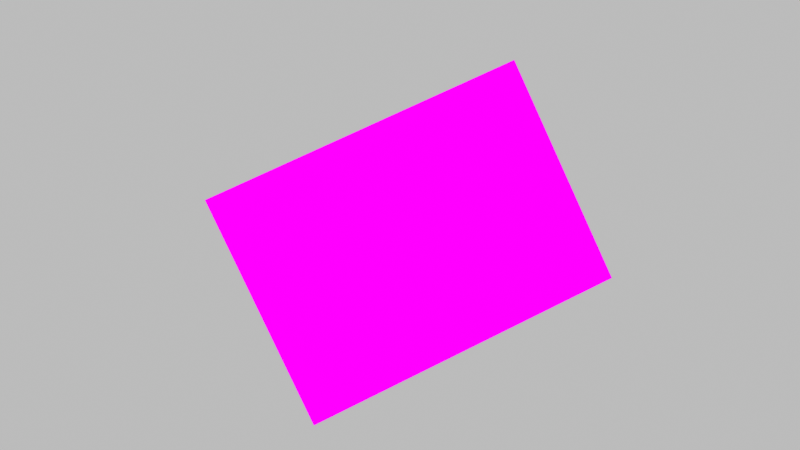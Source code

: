 # Source: scene.blend  (saved by Blender 5.2.45; exported with 4.5.12 LTS)
import bpy
from mathutils import Matrix  # noqa: F401  (used for matrix-valued properties, if any)

bpy.ops.wm.read_factory_settings(use_empty=True)
scene = bpy.context.scene
scene.name = 'Scene'

# ---- collections
col_collection = bpy.data.collections.new('Collection'); scene.collection.children.link(col_collection)

# ---- images (referenced by path relative to the original .blend; pixels are not part of the script)
import os
ASSET_DIR = os.environ.get("B2B_ASSET_DIR", "")  # directory of the original .blend (textures are referenced by path, not embedded)
HERE = os.path.dirname(os.path.abspath(__file__))  # packed textures are extracted next to this script under _unpacked/

def load_image(name, relpath, width, height, colorspace="sRGB"):
    """Load a texture the original file referenced (path relative to the .blend, or extracted next to this script)."""
    p = next((c for c in (os.path.join(HERE, relpath), os.path.join(ASSET_DIR, relpath)) if relpath and os.path.exists(c)), "")
    if p:
        img = bpy.data.images.load(p, check_existing=True)
        img.name = name
    else:  # same state as the original file: an image datablock whose file is absent (Cycles renders it pink)
        img = bpy.data.images.new(name, width, height)
        img.source = "FILE"
        img.filepath = "//" + (relpath or name)
    img.colorspace_settings.name = colorspace
    return img
img_checkerboard_texture_png = load_image('checkerboard_texture.png', 'checkerboard_texture.png', 1024, 1024, 'sRGB')

# ---- materials (node trees are filled in below, after node groups)
mat_targetmaterial = bpy.data.materials.new('TargetMaterial')

# ---- material node trees
mat_targetmaterial.use_nodes = True; mat_targetmaterial.node_tree.nodes.clear()
_N = mat_targetmaterial.node_tree.nodes; _L = mat_targetmaterial.node_tree.links
n0 = _N.new('ShaderNodeTexImage'); n0.name = 'Image Texture'; n0.location = (0, 0)
n0.image = img_checkerboard_texture_png
n1 = _N.new('ShaderNodeEmission'); n1.name = 'Emission'; n1.location = (0, 0)
n2 = _N.new('ShaderNodeOutputMaterial'); n2.name = 'Material Output'; n2.location = (0, 0)
_L.new(n0.outputs[0], n1.inputs[0])
_L.new(n1.outputs[0], n2.inputs[0])
n2.is_active_output = True

# ---- world
world_background = bpy.data.worlds.new('Background'); scene.world = world_background
world_background.use_nodes = True; world_background.node_tree.nodes.clear()
_N = world_background.node_tree.nodes; _L = world_background.node_tree.links
n0 = _N.new('ShaderNodeBackground'); n0.name = 'Background'; n0.location = (-200, 100)
n0.inputs[0].default_value = (0.5, 0.5, 0.5, 1.0)
n1 = _N.new('ShaderNodeOutputWorld'); n1.name = 'World Output'; n1.location = (200, 100)
_L.new(n0.outputs[0], n1.inputs[0])
n1.is_active_output = True

# ---- cameras
cam_groundtruthcamera = bpy.data.cameras.new('GroundTruthCamera')
cam_groundtruthcamera.sensor_fit = 'HORIZONTAL'
cam_groundtruthcamera.clip_start = 0.05
cam_groundtruthcamera.clip_end = 20.0
cam_groundtruthcamera.lens = 25.88

# ---- meshes
me_targetboardmesh = bpy.data.meshes.new('TargetBoardMesh')
me_targetboardmesh.from_pydata([(-0.22, 0.16, 0.0), (0.22, 0.16, 0.0), (0.22, -0.16, 0.0), (-0.22, -0.16, 0.0)], [], [(0, 1, 2, 3)])
_uv = me_targetboardmesh.uv_layers.new(name='UVMap')
_uv.uv.foreach_set('vector', [0.0, 1.0, 1.0, 1.0, 1.0, 0.0, 0.0, 0.0])
me_targetboardmesh.materials.append(mat_targetmaterial)
me_targetboardmesh.update()

# ---- objects
ob_camera = bpy.data.objects.new('Camera', cam_groundtruthcamera)
ob_targetboard = bpy.data.objects.new('TargetBoard', me_targetboardmesh)

# ---- transforms, parenting, visibility, modifiers, constraints
ob_camera.location = (0.0, 0.0, 0.0)
ob_targetboard.location = (0.02, -0.02, -0.75)
ob_targetboard.rotation_euler = (0.05, 0.08, 0.44)

# ---- collection membership
scene.collection.objects.link(ob_camera)
scene.collection.objects.link(ob_targetboard)

# ---- scene / render settings (as saved in the file)
scene.camera = ob_camera
scene.frame_start = 1; scene.frame_end = 250; scene.frame_set(1)
scene.render.engine = 'BLENDER_EEVEE_NEXT'
scene.render.resolution_x = 1280
scene.render.resolution_y = 720
scene.render.bake_bias = 0.0
scene.render.bake_samples = 0
scene.render.compositor_device = 'GPU'
scene.eevee.use_volume_custom_range = False
scene.eevee.fast_gi_thickness_near = 0.1
scene.eevee.fast_gi_thickness_far = 0.0
scene.eevee.ray_tracing_options.screen_trace_thickness = 0.1
scene.view_settings.view_transform = 'Standard'
bpy.context.view_layer.update()
